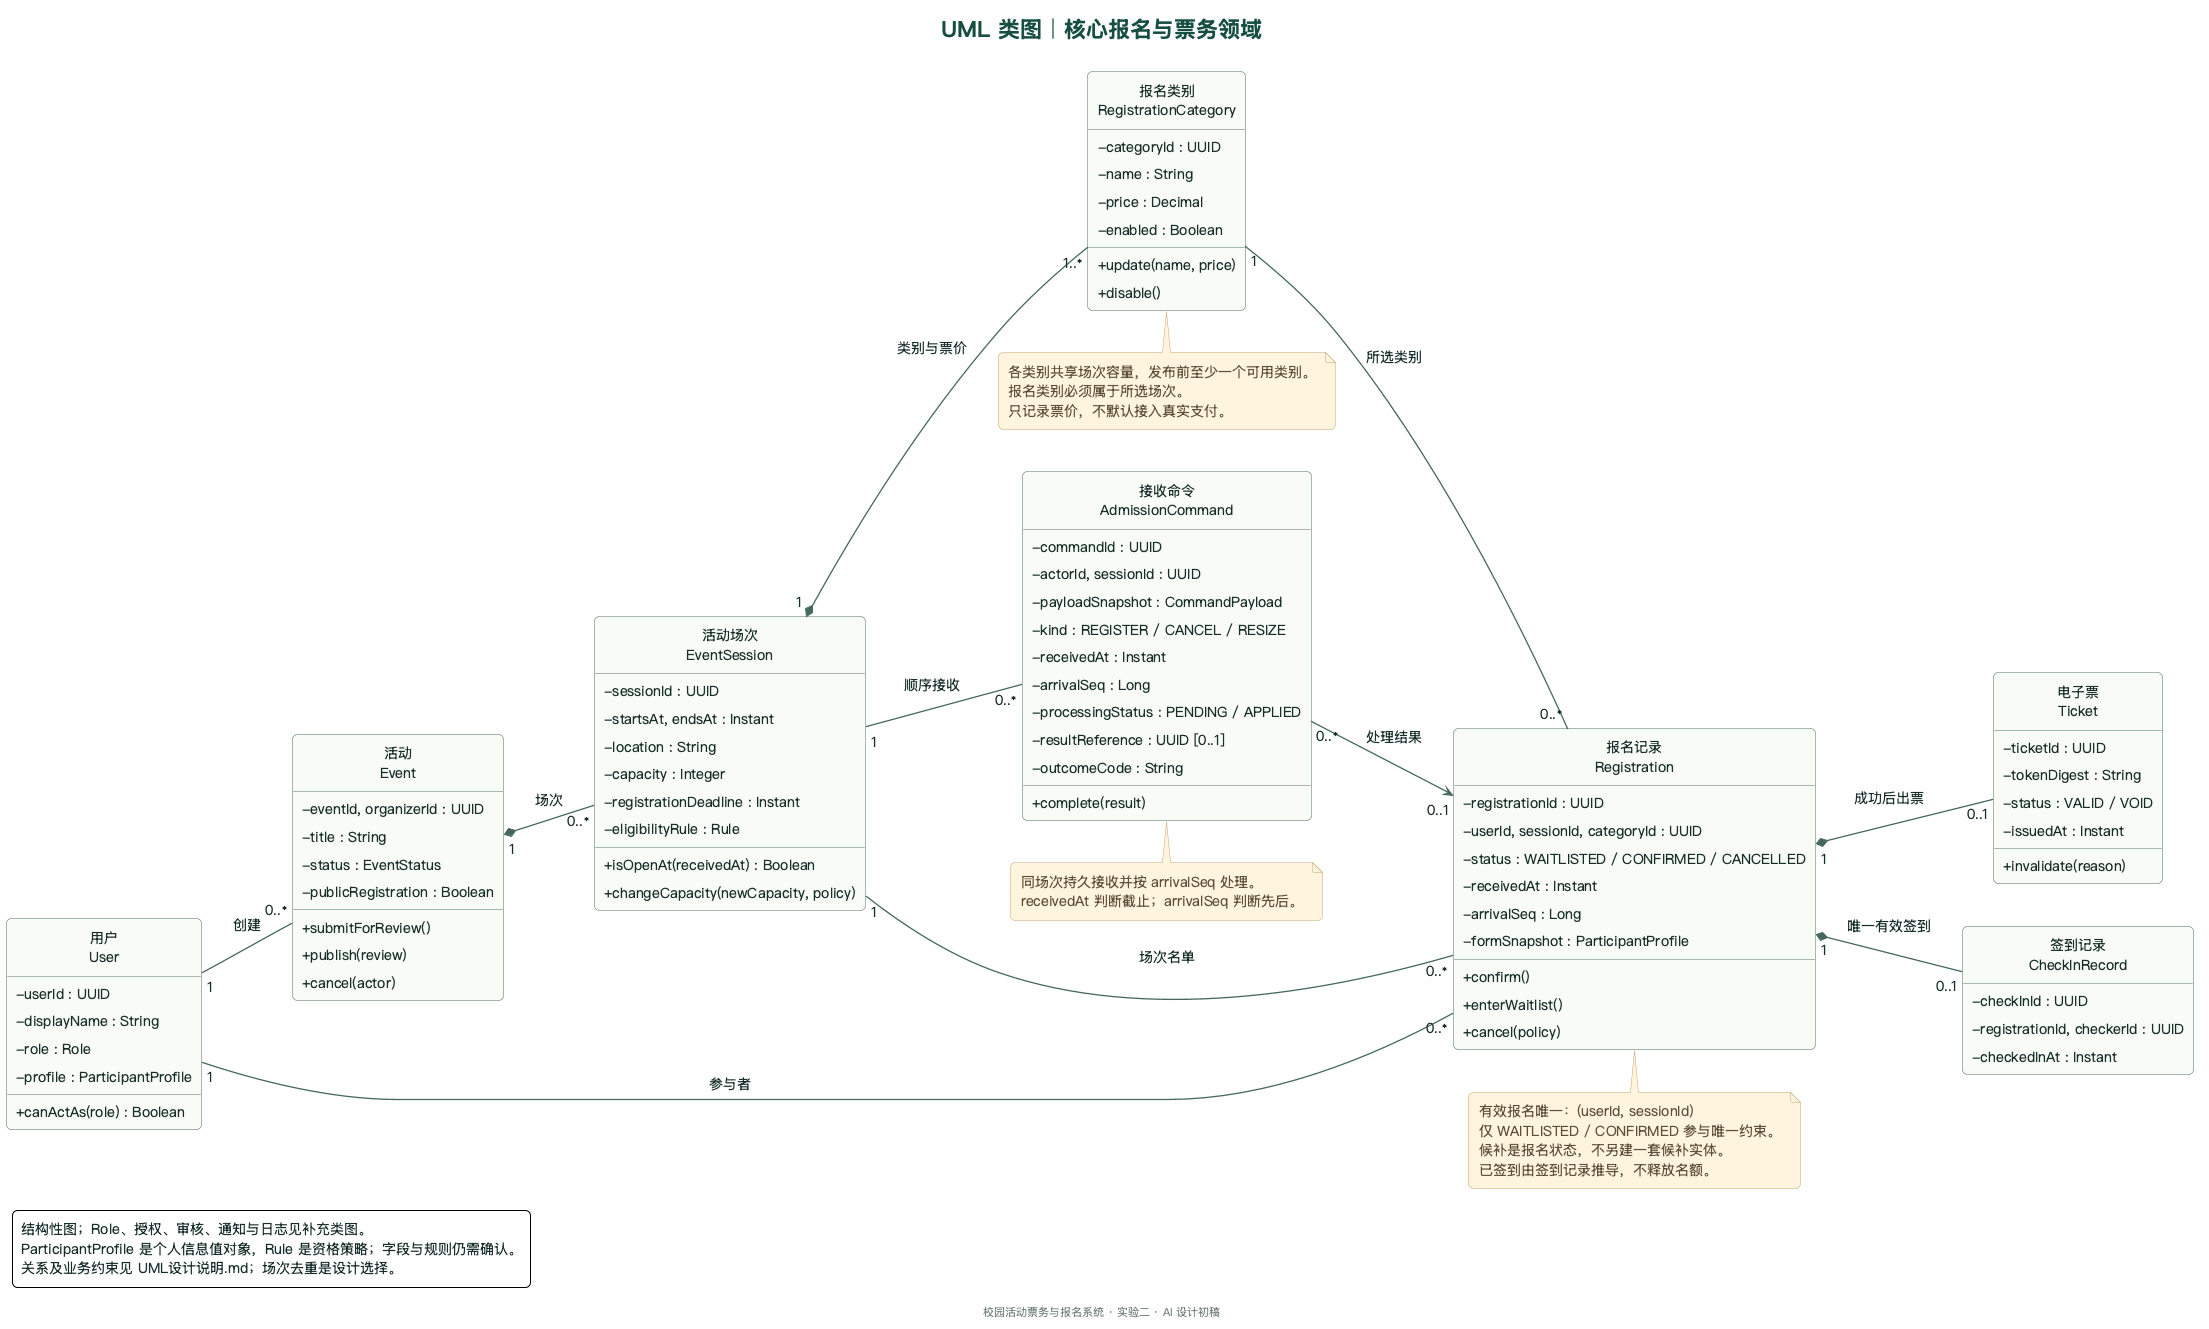

The diagram above was rendered by PlantUML. Its source (embedded in the PNG):
@startuml
!pragma layout smetana
!include _style.iuml
title UML 类图｜核心报名与票务领域
left to right direction
hide circle
hide empty members

class "用户\nUser" as User {
  - userId : UUID
  - displayName : String
  - role : Role
  - profile : ParticipantProfile
  + canActAs(role) : Boolean
}
class "活动\nEvent" as Event {
  - eventId, organizerId : UUID
  - title : String
  - status : EventStatus
  - publicRegistration : Boolean
  + submitForReview()
  + publish(review)
  + cancel(actor)
}
class "活动场次\nEventSession" as Session {
  - sessionId : UUID
  - startsAt, endsAt : Instant
  - location : String
  - capacity : Integer
  - registrationDeadline : Instant
  - eligibilityRule : Rule
  + isOpenAt(receivedAt) : Boolean
  + changeCapacity(newCapacity, policy)
}
class "报名类别\nRegistrationCategory" as Category {
  - categoryId : UUID
  - name : String
  - price : Decimal
  - enabled : Boolean
  + update(name, price)
  + disable()
}
class "接收命令\nAdmissionCommand" as Command {
  - commandId : UUID
  - actorId, sessionId : UUID
  - payloadSnapshot : CommandPayload
  - kind : REGISTER / CANCEL / RESIZE
  - receivedAt : Instant
  - arrivalSeq : Long
  - processingStatus : PENDING / APPLIED
  - resultReference : UUID [0..1]
  - outcomeCode : String
  + complete(result)
}
class "报名记录\nRegistration" as Reg {
  - registrationId : UUID
  - userId, sessionId, categoryId : UUID
  - status : WAITLISTED / CONFIRMED / CANCELLED
  - receivedAt : Instant
  - arrivalSeq : Long
  - formSnapshot : ParticipantProfile
  + confirm()
  + enterWaitlist()
  + cancel(policy)
}
class "电子票\nTicket" as Ticket {
  - ticketId : UUID
  - tokenDigest : String
  - status : VALID / VOID
  - issuedAt : Instant
  + invalidate(reason)
}
class "签到记录\nCheckInRecord" as CheckIn {
  - checkInId : UUID
  - registrationId, checkerId : UUID
  - checkedInAt : Instant
}

User "1" -- "0..*" Event : 创建
Event "1" *-- "0..*" Session : 场次
Session "1" *-- "1..*" Category : 类别与票价
User "1" -- "0..*" Reg : 参与者
Session "1" -- "0..*" Reg : 场次名单
Category "1" -- "0..*" Reg : 所选类别
Session "1" -- "0..*" Command : 顺序接收
Command "0..*" --> "0..1" Reg : 处理结果
Reg "1" *-- "0..1" Ticket : 成功后出票
Reg "1" *-- "0..1" CheckIn : 唯一有效签到

note bottom of Reg
  有效报名唯一：(userId, sessionId)
  仅 WAITLISTED / CONFIRMED 参与唯一约束。
  候补是报名状态，不另建一套候补实体。
  已签到由签到记录推导，不释放名额。
end note
note bottom of Command
  同场次持久接收并按 arrivalSeq 处理。
  receivedAt 判断截止；arrivalSeq 判断先后。
end note
note bottom of Category
  各类别共享场次容量，发布前至少一个可用类别。
  报名类别必须属于所选场次。
  只记录票价，不默认接入真实支付。
end note
legend left
  结构性图；Role、授权、审核、通知与日志见补充类图。
  ParticipantProfile 是个人信息值对象，Rule 是资格策略；字段与规则仍需确认。
  关系及业务约束见 UML设计说明.md；场次去重是设计选择。
endlegend
@enduml